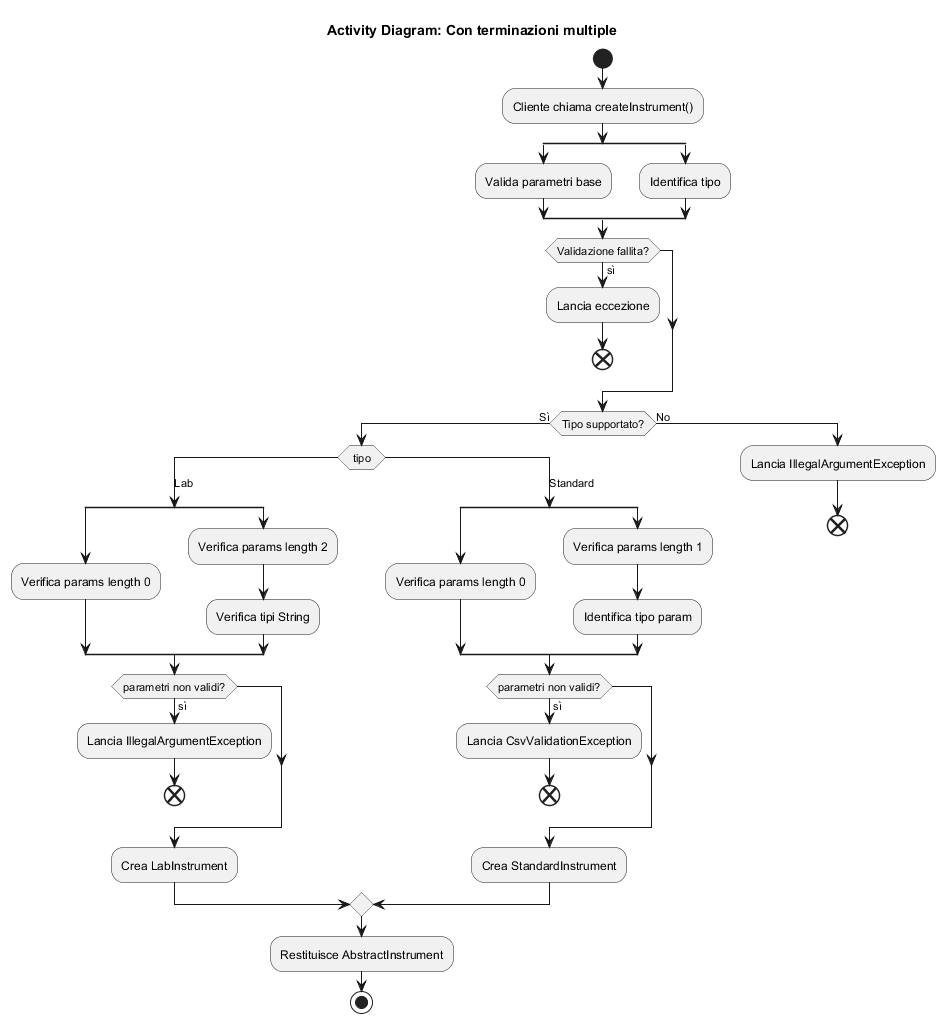

The diagram above was rendered by PlantUML. Its source (embedded in the PNG):
@startuml InstrumentFactory_Activity_FlowFinal

title "Activity Diagram: Con terminazioni multiple"

start
:Cliente chiama createInstrument();

split
  :Valida parametri base;
split again
  :Identifica tipo;
end split

if (Validazione fallita?) then (sì)
  :Lancia eccezione;
  end
endif

if (Tipo supportato?) then (Sì)
  switch (tipo)
    case (Lab)
      split
        :Verifica params length 0;
      split again
        :Verifica params length 2;
        :Verifica tipi String;
      end split
      
      if (parametri non validi?) then (sì)
        :Lancia IllegalArgumentException;
        end
      endif
      
      :Crea LabInstrument;
      
    case (Standard)
      split
        :Verifica params length 0;
      split again
        :Verifica params length 1;
        :Identifica tipo param;
      end split
      
      if (parametri non validi?) then (sì)
        :Lancia CsvValidationException;
        end
      endif
      
      :Crea StandardInstrument;
  endswitch
  
  :Restituisce AbstractInstrument;
  stop
  
else (No)
  :Lancia IllegalArgumentException;
  end
endif

@enduml